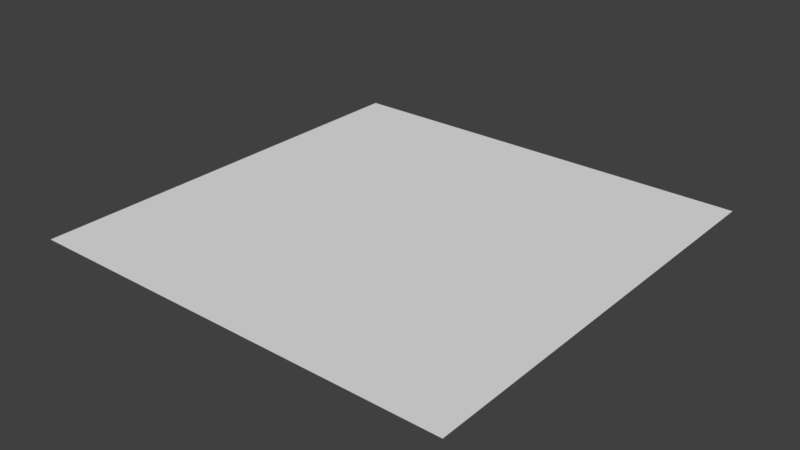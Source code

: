 # Source: blank_tile.blend  (saved by Blender 2.79.0; exported with 4.5.12 LTS)
import bpy
from mathutils import Matrix  # noqa: F401  (used for matrix-valued properties, if any)

bpy.ops.wm.read_factory_settings(use_empty=True)
scene = bpy.context.scene
scene.name = 'Scene'

# ---- collections
col_collection_1 = bpy.data.collections.new('Collection 1'); scene.collection.children.link(col_collection_1)

# ---- materials (node trees are filled in below, after node groups)
mat_material = bpy.data.materials.new('Material')
mat_material.alpha_threshold = 0.0
mat_material.use_transparent_shadow = False
mat_material.roughness = 0.5
mat_material.line_color = (0.0, 0.0, 0.0, 1.0)

# ---- material node trees

# ---- world
world_world = bpy.data.worlds.new('World'); scene.world = world_world
world_world.color = (0.05088, 0.05088, 0.05088)
world_world.use_sun_shadow = False
world_world.sun_shadow_jitter_overblur = 0.0
world_world.cycles.sampling_method = 'MANUAL'

# ---- meshes
me_cube = bpy.data.meshes.new('Cube')
me_cube.from_pydata([(-1.0, -1.0, 0.0), (1.0, 1.0, 0.0), (1.0, -1.0, 0.0), (-1.0, 1.0, 0.0)], [], [(1, 3, 0, 2)])
_uv = me_cube.uv_layers.new(name='UVMap')
_uv.uv.foreach_set('vector', [0.3333, 0.5, 0.3333, 1.0, 4.967e-08, 1.0, 0.0, 0.5])
me_cube.materials.append(mat_material)
me_cube.use_remesh_preserve_volume = False
me_cube.use_remesh_preserve_attributes = False
me_cube.use_mirror_vertex_groups = False
me_cube.update()

# ---- objects
ob_cube = bpy.data.objects.new('Cube', me_cube)

# ---- transforms, parenting, visibility, modifiers, constraints
ob_cube.location = (0.0, 0.0, 0.0)
ob_cube.lock_rotations_4d = False
ob_cube.empty_display_type = 'ARROWS'
ob_cube.lineart.crease_threshold = 0.0

# ---- collection membership
col_collection_1.objects.link(ob_cube)

# ---- scene / render settings (as saved in the file)
scene.frame_start = 1; scene.frame_end = 250; scene.frame_set(1)
scene.render.engine = 'BLENDER_EEVEE_NEXT'
scene.render.resolution_percentage = 50
scene.render.dither_intensity = 0.0
scene.cycles.use_denoising = False
scene.cycles.samples = 128
scene.cycles.sampling_pattern = 'TABULATED_SOBOL'
scene.cycles.use_adaptive_sampling = False
scene.cycles.use_light_tree = False
scene.cycles.blur_glossy = 0.0
scene.cycles.sample_clamp_indirect = 0.0
scene.view_settings.view_transform = 'Standard'
bpy.context.view_layer.update()

# ---- added for rendering (the .blend has no active camera and no usable light): camera, sun
cam_auto = bpy.data.cameras.new('AutoCamera')
cam_auto.lens = 50.0
cam_auto.sensor_width = 36.0
cam_auto.clip_end = 1000.0
ob_auto_camera = bpy.data.objects.new('AutoCamera', cam_auto)
scene.collection.objects.link(ob_auto_camera)
ob_auto_camera.location = (2.61693, -3.14032, 2.09354)
ob_auto_camera.rotation_euler = (1.09748, -7.21219e-08, 0.694738)
scene.camera = ob_auto_camera
light_auto_sun = bpy.data.lights.new('AutoSun', 'SUN')
light_auto_sun.energy = 3.0
light_auto_sun.angle = 0.0523599
ob_auto_sun = bpy.data.objects.new('AutoSun', light_auto_sun)
scene.collection.objects.link(ob_auto_sun)
ob_auto_sun.rotation_euler = (0.872665, 0.174533, 0.523599)
bpy.context.view_layer.update()

